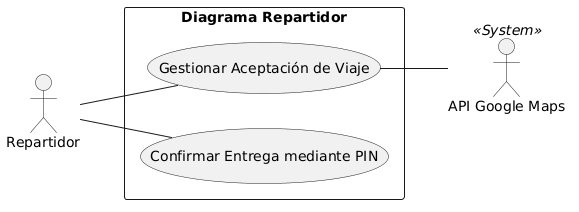

The diagram above was rendered by PlantUML. Its source (embedded in the PNG):
@startuml
left to right direction
skinparam packageStyle rectangle

actor "Repartidor" as Repartidor
actor "API Google Maps" as Maps <<System>>

rectangle "Diagrama Repartidor" {
    (Confirmar Entrega mediante PIN) as UC_Confirmar
    (Gestionar Aceptación de Viaje) as UC_Gestionar
}

Repartidor -- UC_Confirmar
Repartidor -- UC_Gestionar

UC_Gestionar -- Maps
@enduml